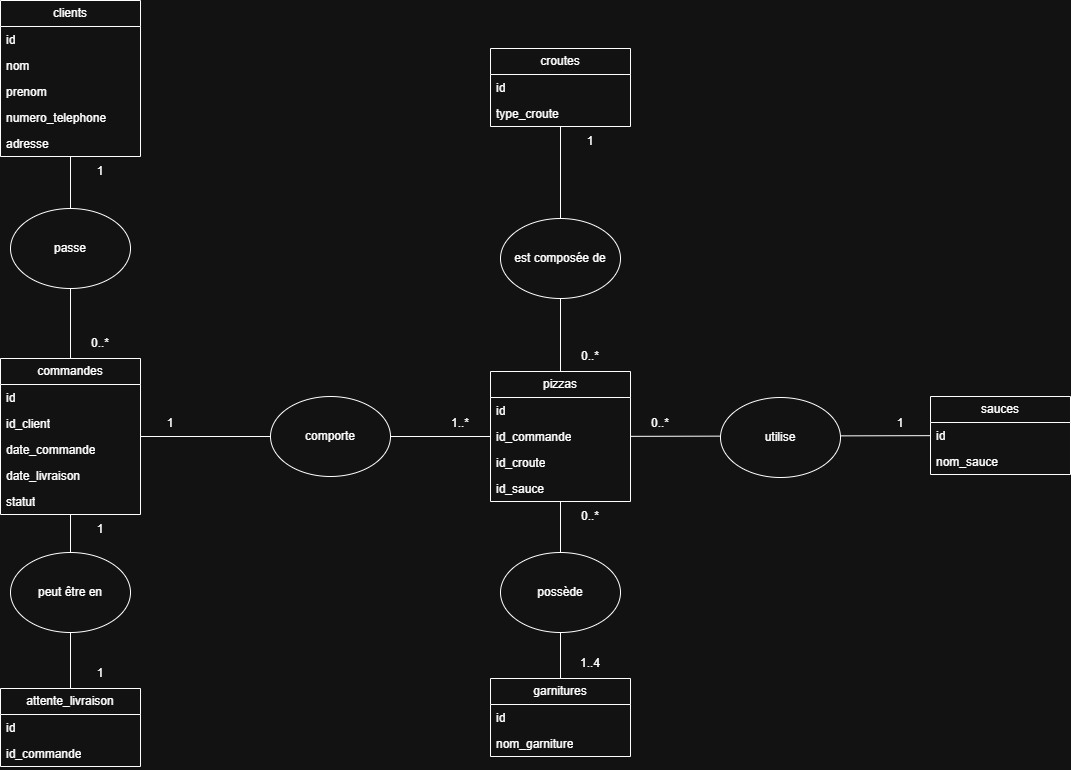

The diagram above was exported from draw.io. Its source (the exported page's mxGraphModel, read from the mxfile embedded in the PNG):
<mxGraphModel dx="1665" dy="1668" grid="1" gridSize="10" guides="1" tooltips="1" connect="1" arrows="1" fold="1" page="1" pageScale="1" pageWidth="1169" pageHeight="827" math="0" shadow="0">
  <root>
    <mxCell id="0" />
    <mxCell id="1" parent="0" />
    <mxCell id="0rcXeLN2JB1vHv-TfyLC-1" value="clients" style="swimlane;fontStyle=0;childLayout=stackLayout;horizontal=1;startSize=26;fillColor=none;horizontalStack=0;resizeParent=1;resizeParentMax=0;resizeLast=0;collapsible=1;marginBottom=0;whiteSpace=wrap;html=1;" parent="1" vertex="1">
      <mxGeometry x="470" y="-218" width="140" height="156" as="geometry" />
    </mxCell>
    <mxCell id="0rcXeLN2JB1vHv-TfyLC-2" value="id" style="text;strokeColor=none;fillColor=none;align=left;verticalAlign=top;spacingLeft=4;spacingRight=4;overflow=hidden;rotatable=0;points=[[0,0.5],[1,0.5]];portConstraint=eastwest;whiteSpace=wrap;html=1;" parent="0rcXeLN2JB1vHv-TfyLC-1" vertex="1">
      <mxGeometry y="26" width="140" height="26" as="geometry" />
    </mxCell>
    <mxCell id="0rcXeLN2JB1vHv-TfyLC-3" value="nom" style="text;strokeColor=none;fillColor=none;align=left;verticalAlign=top;spacingLeft=4;spacingRight=4;overflow=hidden;rotatable=0;points=[[0,0.5],[1,0.5]];portConstraint=eastwest;whiteSpace=wrap;html=1;" parent="0rcXeLN2JB1vHv-TfyLC-1" vertex="1">
      <mxGeometry y="52" width="140" height="26" as="geometry" />
    </mxCell>
    <mxCell id="0rcXeLN2JB1vHv-TfyLC-4" value="prenom" style="text;strokeColor=none;fillColor=none;align=left;verticalAlign=top;spacingLeft=4;spacingRight=4;overflow=hidden;rotatable=0;points=[[0,0.5],[1,0.5]];portConstraint=eastwest;whiteSpace=wrap;html=1;" parent="0rcXeLN2JB1vHv-TfyLC-1" vertex="1">
      <mxGeometry y="78" width="140" height="26" as="geometry" />
    </mxCell>
    <mxCell id="0rcXeLN2JB1vHv-TfyLC-5" value="numero_telephone" style="text;strokeColor=none;fillColor=none;align=left;verticalAlign=top;spacingLeft=4;spacingRight=4;overflow=hidden;rotatable=0;points=[[0,0.5],[1,0.5]];portConstraint=eastwest;whiteSpace=wrap;html=1;" parent="0rcXeLN2JB1vHv-TfyLC-1" vertex="1">
      <mxGeometry y="104" width="140" height="26" as="geometry" />
    </mxCell>
    <mxCell id="0rcXeLN2JB1vHv-TfyLC-6" value="adresse" style="text;strokeColor=none;fillColor=none;align=left;verticalAlign=top;spacingLeft=4;spacingRight=4;overflow=hidden;rotatable=0;points=[[0,0.5],[1,0.5]];portConstraint=eastwest;whiteSpace=wrap;html=1;" parent="0rcXeLN2JB1vHv-TfyLC-1" vertex="1">
      <mxGeometry y="130" width="140" height="26" as="geometry" />
    </mxCell>
    <mxCell id="0rcXeLN2JB1vHv-TfyLC-8" value="commandes" style="swimlane;fontStyle=0;childLayout=stackLayout;horizontal=1;startSize=26;fillColor=none;horizontalStack=0;resizeParent=1;resizeParentMax=0;resizeLast=0;collapsible=1;marginBottom=0;whiteSpace=wrap;html=1;" parent="1" vertex="1">
      <mxGeometry x="470" y="140" width="140" height="156" as="geometry" />
    </mxCell>
    <mxCell id="0rcXeLN2JB1vHv-TfyLC-9" value="id" style="text;strokeColor=none;fillColor=none;align=left;verticalAlign=top;spacingLeft=4;spacingRight=4;overflow=hidden;rotatable=0;points=[[0,0.5],[1,0.5]];portConstraint=eastwest;whiteSpace=wrap;html=1;" parent="0rcXeLN2JB1vHv-TfyLC-8" vertex="1">
      <mxGeometry y="26" width="140" height="26" as="geometry" />
    </mxCell>
    <mxCell id="0rcXeLN2JB1vHv-TfyLC-10" value="id_client" style="text;strokeColor=none;fillColor=none;align=left;verticalAlign=top;spacingLeft=4;spacingRight=4;overflow=hidden;rotatable=0;points=[[0,0.5],[1,0.5]];portConstraint=eastwest;whiteSpace=wrap;html=1;" parent="0rcXeLN2JB1vHv-TfyLC-8" vertex="1">
      <mxGeometry y="52" width="140" height="26" as="geometry" />
    </mxCell>
    <mxCell id="0rcXeLN2JB1vHv-TfyLC-11" value="date_commande" style="text;strokeColor=none;fillColor=none;align=left;verticalAlign=top;spacingLeft=4;spacingRight=4;overflow=hidden;rotatable=0;points=[[0,0.5],[1,0.5]];portConstraint=eastwest;whiteSpace=wrap;html=1;" parent="0rcXeLN2JB1vHv-TfyLC-8" vertex="1">
      <mxGeometry y="78" width="140" height="26" as="geometry" />
    </mxCell>
    <mxCell id="0rcXeLN2JB1vHv-TfyLC-33" value="date_livraison" style="text;strokeColor=none;fillColor=none;align=left;verticalAlign=top;spacingLeft=4;spacingRight=4;overflow=hidden;rotatable=0;points=[[0,0.5],[1,0.5]];portConstraint=eastwest;whiteSpace=wrap;html=1;" parent="0rcXeLN2JB1vHv-TfyLC-8" vertex="1">
      <mxGeometry y="104" width="140" height="26" as="geometry" />
    </mxCell>
    <mxCell id="0rcXeLN2JB1vHv-TfyLC-34" value="statut" style="text;strokeColor=none;fillColor=none;align=left;verticalAlign=top;spacingLeft=4;spacingRight=4;overflow=hidden;rotatable=0;points=[[0,0.5],[1,0.5]];portConstraint=eastwest;whiteSpace=wrap;html=1;" parent="0rcXeLN2JB1vHv-TfyLC-8" vertex="1">
      <mxGeometry y="130" width="140" height="26" as="geometry" />
    </mxCell>
    <mxCell id="0rcXeLN2JB1vHv-TfyLC-12" value="pizzas" style="swimlane;fontStyle=0;childLayout=stackLayout;horizontal=1;startSize=26;fillColor=none;horizontalStack=0;resizeParent=1;resizeParentMax=0;resizeLast=0;collapsible=1;marginBottom=0;whiteSpace=wrap;html=1;" parent="1" vertex="1">
      <mxGeometry x="960" y="153" width="140" height="130" as="geometry" />
    </mxCell>
    <mxCell id="0rcXeLN2JB1vHv-TfyLC-13" value="id" style="text;strokeColor=none;fillColor=none;align=left;verticalAlign=top;spacingLeft=4;spacingRight=4;overflow=hidden;rotatable=0;points=[[0,0.5],[1,0.5]];portConstraint=eastwest;whiteSpace=wrap;html=1;" parent="0rcXeLN2JB1vHv-TfyLC-12" vertex="1">
      <mxGeometry y="26" width="140" height="26" as="geometry" />
    </mxCell>
    <mxCell id="0rcXeLN2JB1vHv-TfyLC-14" value="id_commande" style="text;strokeColor=none;fillColor=none;align=left;verticalAlign=top;spacingLeft=4;spacingRight=4;overflow=hidden;rotatable=0;points=[[0,0.5],[1,0.5]];portConstraint=eastwest;whiteSpace=wrap;html=1;" parent="0rcXeLN2JB1vHv-TfyLC-12" vertex="1">
      <mxGeometry y="52" width="140" height="26" as="geometry" />
    </mxCell>
    <mxCell id="0rcXeLN2JB1vHv-TfyLC-15" value="id_croute" style="text;strokeColor=none;fillColor=none;align=left;verticalAlign=top;spacingLeft=4;spacingRight=4;overflow=hidden;rotatable=0;points=[[0,0.5],[1,0.5]];portConstraint=eastwest;whiteSpace=wrap;html=1;" parent="0rcXeLN2JB1vHv-TfyLC-12" vertex="1">
      <mxGeometry y="78" width="140" height="26" as="geometry" />
    </mxCell>
    <mxCell id="0rcXeLN2JB1vHv-TfyLC-16" value="id_sauce" style="text;strokeColor=none;fillColor=none;align=left;verticalAlign=top;spacingLeft=4;spacingRight=4;overflow=hidden;rotatable=0;points=[[0,0.5],[1,0.5]];portConstraint=eastwest;whiteSpace=wrap;html=1;" parent="0rcXeLN2JB1vHv-TfyLC-12" vertex="1">
      <mxGeometry y="104" width="140" height="26" as="geometry" />
    </mxCell>
    <mxCell id="0rcXeLN2JB1vHv-TfyLC-17" value="croutes" style="swimlane;fontStyle=0;childLayout=stackLayout;horizontal=1;startSize=26;fillColor=none;horizontalStack=0;resizeParent=1;resizeParentMax=0;resizeLast=0;collapsible=1;marginBottom=0;whiteSpace=wrap;html=1;" parent="1" vertex="1">
      <mxGeometry x="960" y="-170" width="140" height="78" as="geometry" />
    </mxCell>
    <mxCell id="0rcXeLN2JB1vHv-TfyLC-18" value="id" style="text;strokeColor=none;fillColor=none;align=left;verticalAlign=top;spacingLeft=4;spacingRight=4;overflow=hidden;rotatable=0;points=[[0,0.5],[1,0.5]];portConstraint=eastwest;whiteSpace=wrap;html=1;" parent="0rcXeLN2JB1vHv-TfyLC-17" vertex="1">
      <mxGeometry y="26" width="140" height="26" as="geometry" />
    </mxCell>
    <mxCell id="0rcXeLN2JB1vHv-TfyLC-19" value="type_croute" style="text;strokeColor=none;fillColor=none;align=left;verticalAlign=top;spacingLeft=4;spacingRight=4;overflow=hidden;rotatable=0;points=[[0,0.5],[1,0.5]];portConstraint=eastwest;whiteSpace=wrap;html=1;" parent="0rcXeLN2JB1vHv-TfyLC-17" vertex="1">
      <mxGeometry y="52" width="140" height="26" as="geometry" />
    </mxCell>
    <mxCell id="0rcXeLN2JB1vHv-TfyLC-21" value="sauces" style="swimlane;fontStyle=0;childLayout=stackLayout;horizontal=1;startSize=26;fillColor=none;horizontalStack=0;resizeParent=1;resizeParentMax=0;resizeLast=0;collapsible=1;marginBottom=0;whiteSpace=wrap;html=1;" parent="1" vertex="1">
      <mxGeometry x="1400" y="178" width="140" height="78" as="geometry" />
    </mxCell>
    <mxCell id="0rcXeLN2JB1vHv-TfyLC-22" value="id" style="text;strokeColor=none;fillColor=none;align=left;verticalAlign=top;spacingLeft=4;spacingRight=4;overflow=hidden;rotatable=0;points=[[0,0.5],[1,0.5]];portConstraint=eastwest;whiteSpace=wrap;html=1;" parent="0rcXeLN2JB1vHv-TfyLC-21" vertex="1">
      <mxGeometry y="26" width="140" height="26" as="geometry" />
    </mxCell>
    <mxCell id="0rcXeLN2JB1vHv-TfyLC-23" value="nom_sauce" style="text;strokeColor=none;fillColor=none;align=left;verticalAlign=top;spacingLeft=4;spacingRight=4;overflow=hidden;rotatable=0;points=[[0,0.5],[1,0.5]];portConstraint=eastwest;whiteSpace=wrap;html=1;" parent="0rcXeLN2JB1vHv-TfyLC-21" vertex="1">
      <mxGeometry y="52" width="140" height="26" as="geometry" />
    </mxCell>
    <mxCell id="0rcXeLN2JB1vHv-TfyLC-25" value="garnitures" style="swimlane;fontStyle=0;childLayout=stackLayout;horizontal=1;startSize=26;fillColor=none;horizontalStack=0;resizeParent=1;resizeParentMax=0;resizeLast=0;collapsible=1;marginBottom=0;whiteSpace=wrap;html=1;" parent="1" vertex="1">
      <mxGeometry x="960" y="460" width="140" height="78" as="geometry" />
    </mxCell>
    <mxCell id="0rcXeLN2JB1vHv-TfyLC-26" value="id" style="text;strokeColor=none;fillColor=none;align=left;verticalAlign=top;spacingLeft=4;spacingRight=4;overflow=hidden;rotatable=0;points=[[0,0.5],[1,0.5]];portConstraint=eastwest;whiteSpace=wrap;html=1;" parent="0rcXeLN2JB1vHv-TfyLC-25" vertex="1">
      <mxGeometry y="26" width="140" height="26" as="geometry" />
    </mxCell>
    <mxCell id="0rcXeLN2JB1vHv-TfyLC-27" value="nom_garniture" style="text;strokeColor=none;fillColor=none;align=left;verticalAlign=top;spacingLeft=4;spacingRight=4;overflow=hidden;rotatable=0;points=[[0,0.5],[1,0.5]];portConstraint=eastwest;whiteSpace=wrap;html=1;" parent="0rcXeLN2JB1vHv-TfyLC-25" vertex="1">
      <mxGeometry y="52" width="140" height="26" as="geometry" />
    </mxCell>
    <mxCell id="0rcXeLN2JB1vHv-TfyLC-36" value="" style="endArrow=none;html=1;rounded=0;" parent="1" source="0rcXeLN2JB1vHv-TfyLC-1" target="0rcXeLN2JB1vHv-TfyLC-8" edge="1">
      <mxGeometry width="50" height="50" relative="1" as="geometry">
        <mxPoint x="310" y="330" as="sourcePoint" />
        <mxPoint x="360" y="280" as="targetPoint" />
      </mxGeometry>
    </mxCell>
    <mxCell id="0rcXeLN2JB1vHv-TfyLC-35" value="passe" style="ellipse;whiteSpace=wrap;html=1;" parent="1" vertex="1">
      <mxGeometry x="480" y="-10" width="120" height="80" as="geometry" />
    </mxCell>
    <mxCell id="0rcXeLN2JB1vHv-TfyLC-37" value="0..*" style="text;html=1;whiteSpace=wrap;strokeColor=none;fillColor=none;align=center;verticalAlign=middle;rounded=0;" parent="1" vertex="1">
      <mxGeometry x="540" y="110" width="60" height="30" as="geometry" />
    </mxCell>
    <mxCell id="0rcXeLN2JB1vHv-TfyLC-38" value="1" style="text;html=1;whiteSpace=wrap;strokeColor=none;fillColor=none;align=center;verticalAlign=middle;rounded=0;" parent="1" vertex="1">
      <mxGeometry x="540" y="-62" width="60" height="30" as="geometry" />
    </mxCell>
    <mxCell id="0rcXeLN2JB1vHv-TfyLC-40" value="" style="endArrow=none;html=1;rounded=0;" parent="1" source="0rcXeLN2JB1vHv-TfyLC-8" target="0rcXeLN2JB1vHv-TfyLC-12" edge="1">
      <mxGeometry width="50" height="50" relative="1" as="geometry">
        <mxPoint x="800" y="160" as="sourcePoint" />
        <mxPoint x="850" y="110" as="targetPoint" />
      </mxGeometry>
    </mxCell>
    <mxCell id="0rcXeLN2JB1vHv-TfyLC-39" value="comporte" style="ellipse;whiteSpace=wrap;html=1;" parent="1" vertex="1">
      <mxGeometry x="740" y="178" width="120" height="80" as="geometry" />
    </mxCell>
    <mxCell id="0rcXeLN2JB1vHv-TfyLC-41" value="1..*" style="text;html=1;whiteSpace=wrap;strokeColor=none;fillColor=none;align=center;verticalAlign=middle;rounded=0;" parent="1" vertex="1">
      <mxGeometry x="900" y="190" width="60" height="30" as="geometry" />
    </mxCell>
    <mxCell id="0rcXeLN2JB1vHv-TfyLC-42" value="1" style="text;html=1;whiteSpace=wrap;strokeColor=none;fillColor=none;align=center;verticalAlign=middle;rounded=0;" parent="1" vertex="1">
      <mxGeometry x="610" y="190" width="60" height="30" as="geometry" />
    </mxCell>
    <mxCell id="nWqVrqZutUjMRN-bKTiy-2" value="" style="endArrow=none;html=1;rounded=0;" parent="1" source="0rcXeLN2JB1vHv-TfyLC-12" target="0rcXeLN2JB1vHv-TfyLC-17" edge="1">
      <mxGeometry width="50" height="50" relative="1" as="geometry">
        <mxPoint x="850" as="sourcePoint" />
        <mxPoint x="900" y="-50" as="targetPoint" />
      </mxGeometry>
    </mxCell>
    <mxCell id="nWqVrqZutUjMRN-bKTiy-1" value="est composée de" style="ellipse;whiteSpace=wrap;html=1;" parent="1" vertex="1">
      <mxGeometry x="970" width="120" height="80" as="geometry" />
    </mxCell>
    <mxCell id="nWqVrqZutUjMRN-bKTiy-3" value="1" style="text;html=1;whiteSpace=wrap;strokeColor=none;fillColor=none;align=center;verticalAlign=middle;rounded=0;" parent="1" vertex="1">
      <mxGeometry x="1030" y="-92" width="60" height="30" as="geometry" />
    </mxCell>
    <mxCell id="nWqVrqZutUjMRN-bKTiy-4" value="0..*" style="text;html=1;whiteSpace=wrap;strokeColor=none;fillColor=none;align=center;verticalAlign=middle;rounded=0;" parent="1" vertex="1">
      <mxGeometry x="1030" y="123" width="60" height="30" as="geometry" />
    </mxCell>
    <mxCell id="nWqVrqZutUjMRN-bKTiy-6" value="" style="endArrow=none;html=1;rounded=0;" parent="1" source="0rcXeLN2JB1vHv-TfyLC-12" target="0rcXeLN2JB1vHv-TfyLC-21" edge="1">
      <mxGeometry width="50" height="50" relative="1" as="geometry">
        <mxPoint x="1200" y="90" as="sourcePoint" />
        <mxPoint x="1250" y="40" as="targetPoint" />
      </mxGeometry>
    </mxCell>
    <mxCell id="nWqVrqZutUjMRN-bKTiy-5" value="utilise" style="ellipse;whiteSpace=wrap;html=1;" parent="1" vertex="1">
      <mxGeometry x="1190" y="179" width="120" height="80" as="geometry" />
    </mxCell>
    <mxCell id="nWqVrqZutUjMRN-bKTiy-8" value="" style="endArrow=none;html=1;rounded=0;" parent="1" source="0rcXeLN2JB1vHv-TfyLC-25" target="0rcXeLN2JB1vHv-TfyLC-12" edge="1">
      <mxGeometry width="50" height="50" relative="1" as="geometry">
        <mxPoint x="860" y="450" as="sourcePoint" />
        <mxPoint x="910" y="400" as="targetPoint" />
      </mxGeometry>
    </mxCell>
    <mxCell id="nWqVrqZutUjMRN-bKTiy-7" value="possède" style="ellipse;whiteSpace=wrap;html=1;" parent="1" vertex="1">
      <mxGeometry x="970" y="334" width="120" height="80" as="geometry" />
    </mxCell>
    <mxCell id="nWqVrqZutUjMRN-bKTiy-9" value="1..4" style="text;html=1;whiteSpace=wrap;strokeColor=none;fillColor=none;align=center;verticalAlign=middle;rounded=0;" parent="1" vertex="1">
      <mxGeometry x="1030" y="430" width="60" height="30" as="geometry" />
    </mxCell>
    <mxCell id="nWqVrqZutUjMRN-bKTiy-10" value="0..*" style="text;html=1;whiteSpace=wrap;strokeColor=none;fillColor=none;align=center;verticalAlign=middle;rounded=0;" parent="1" vertex="1">
      <mxGeometry x="1030" y="283" width="60" height="30" as="geometry" />
    </mxCell>
    <mxCell id="nWqVrqZutUjMRN-bKTiy-11" value="1" style="text;html=1;whiteSpace=wrap;strokeColor=none;fillColor=none;align=center;verticalAlign=middle;rounded=0;" parent="1" vertex="1">
      <mxGeometry x="1340" y="190" width="60" height="30" as="geometry" />
    </mxCell>
    <mxCell id="nWqVrqZutUjMRN-bKTiy-12" value="0..*" style="text;html=1;whiteSpace=wrap;strokeColor=none;fillColor=none;align=center;verticalAlign=middle;rounded=0;" parent="1" vertex="1">
      <mxGeometry x="1100" y="190" width="60" height="30" as="geometry" />
    </mxCell>
    <mxCell id="8OTu_c3Egbbwxi6FAqzx-1" value="" style="endArrow=none;html=1;rounded=0;" parent="1" source="8OTu_c3Egbbwxi6FAqzx-2" target="0rcXeLN2JB1vHv-TfyLC-8" edge="1">
      <mxGeometry width="50" height="50" relative="1" as="geometry">
        <mxPoint x="540" y="430" as="sourcePoint" />
        <mxPoint x="470" y="370" as="targetPoint" />
      </mxGeometry>
    </mxCell>
    <mxCell id="8OTu_c3Egbbwxi6FAqzx-2" value="attente_livraison" style="swimlane;fontStyle=0;childLayout=stackLayout;horizontal=1;startSize=26;fillColor=none;horizontalStack=0;resizeParent=1;resizeParentMax=0;resizeLast=0;collapsible=1;marginBottom=0;whiteSpace=wrap;html=1;" parent="1" vertex="1">
      <mxGeometry x="470" y="470" width="140" height="78" as="geometry" />
    </mxCell>
    <mxCell id="8OTu_c3Egbbwxi6FAqzx-3" value="id" style="text;strokeColor=none;fillColor=none;align=left;verticalAlign=top;spacingLeft=4;spacingRight=4;overflow=hidden;rotatable=0;points=[[0,0.5],[1,0.5]];portConstraint=eastwest;whiteSpace=wrap;html=1;" parent="8OTu_c3Egbbwxi6FAqzx-2" vertex="1">
      <mxGeometry y="26" width="140" height="26" as="geometry" />
    </mxCell>
    <mxCell id="8OTu_c3Egbbwxi6FAqzx-4" value="id_commande" style="text;strokeColor=none;fillColor=none;align=left;verticalAlign=top;spacingLeft=4;spacingRight=4;overflow=hidden;rotatable=0;points=[[0,0.5],[1,0.5]];portConstraint=eastwest;whiteSpace=wrap;html=1;" parent="8OTu_c3Egbbwxi6FAqzx-2" vertex="1">
      <mxGeometry y="52" width="140" height="26" as="geometry" />
    </mxCell>
    <mxCell id="8OTu_c3Egbbwxi6FAqzx-6" value="peut être en" style="ellipse;whiteSpace=wrap;html=1;" parent="1" vertex="1">
      <mxGeometry x="480" y="334" width="120" height="80" as="geometry" />
    </mxCell>
    <mxCell id="8OTu_c3Egbbwxi6FAqzx-7" value="1" style="text;html=1;whiteSpace=wrap;strokeColor=none;fillColor=none;align=center;verticalAlign=middle;rounded=0;" parent="1" vertex="1">
      <mxGeometry x="540" y="440" width="60" height="30" as="geometry" />
    </mxCell>
    <mxCell id="8OTu_c3Egbbwxi6FAqzx-8" value="1" style="text;html=1;whiteSpace=wrap;strokeColor=none;fillColor=none;align=center;verticalAlign=middle;rounded=0;" parent="1" vertex="1">
      <mxGeometry x="540" y="296" width="60" height="30" as="geometry" />
    </mxCell>
  </root>
</mxGraphModel>